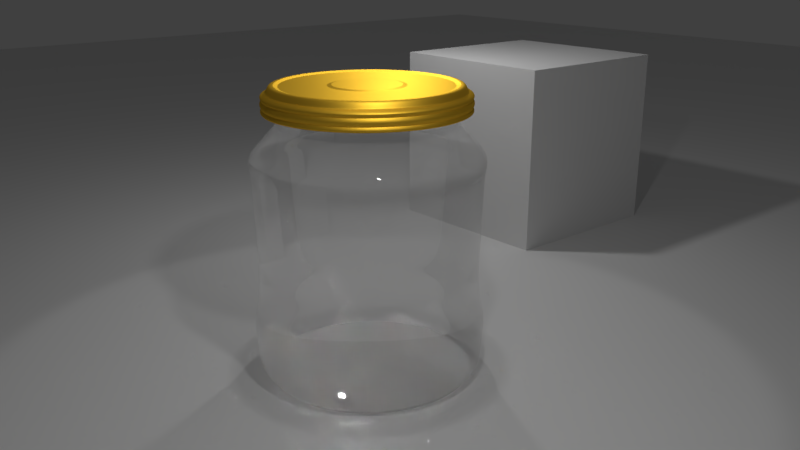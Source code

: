 # Source: JamJar.blend  (saved by Blender 2.79.0; exported with 4.5.12 LTS)
import bpy
from mathutils import Matrix  # noqa: F401  (used for matrix-valued properties, if any)

bpy.ops.wm.read_factory_settings(use_empty=True)
scene = bpy.context.scene
scene.name = 'Scene'

# ---- collections
col_collection_1 = bpy.data.collections.new('Collection 1'); scene.collection.children.link(col_collection_1)
col_collection_2 = bpy.data.collections.new('Collection 2'); scene.collection.children.link(col_collection_2)
col_collection_11 = bpy.data.collections.new('Collection 11'); scene.collection.children.link(col_collection_11)

# ---- images (referenced by path relative to the original .blend; pixels are not part of the script)
import os
ASSET_DIR = os.environ.get("B2B_ASSET_DIR", "")  # directory of the original .blend (textures are referenced by path, not embedded)
HERE = os.path.dirname(os.path.abspath(__file__))  # packed textures are extracted next to this script under _unpacked/

def load_image(name, relpath, width, height, colorspace="sRGB"):
    """Load a texture the original file referenced (path relative to the .blend, or extracted next to this script)."""
    p = next((c for c in (os.path.join(HERE, relpath), os.path.join(ASSET_DIR, relpath)) if relpath and os.path.exists(c)), "")
    if p:
        img = bpy.data.images.load(p, check_existing=True)
        img.name = name
    else:  # same state as the original file: an image datablock whose file is absent (Cycles renders it pink)
        img = bpy.data.images.new(name, width, height)
        img.source = "FILE"
        img.filepath = "//" + (relpath or name)
    img.colorspace_settings.name = colorspace
    return img
img_untitled = load_image('Untitled', '', 1024, 1024, 'sRGB')

# ---- materials (node trees are filled in below, after node groups)
mat_lid = bpy.data.materials.new('Lid')
mat_lid.alpha_threshold = 0.0
mat_lid.roughness = 0.5
mat_lid.line_color = (0.0, 0.0, 0.0, 1.0)
mat_glass = bpy.data.materials.new('Glass')
mat_glass.alpha_threshold = 0.0
mat_glass.roughness = 0.5
mat_lid_underside = bpy.data.materials.new('Lid Underside')
mat_lid_underside.alpha_threshold = 0.0
mat_lid_underside.roughness = 0.5
mat_lid_coloured = bpy.data.materials.new('Lid Coloured')
mat_lid_coloured.alpha_threshold = 0.0
mat_lid_coloured.roughness = 0.5

# ---- material node trees
mat_lid.use_nodes = True; mat_lid.node_tree.nodes.clear()
_N = mat_lid.node_tree.nodes; _L = mat_lid.node_tree.links
n0 = _N.new('ShaderNodeTexChecker'); n0.name = 'Checker Texture'; n0.location = (-314, 309)
n0.inputs[1].default_value = (0.8, 0.06957, 0.05705, 1.0)
n0.inputs[2].default_value = (0.8, 0.1482, 0.1441, 1.0)
n0.inputs[3].default_value = 20.5
n1 = _N.new('ShaderNodeTexCoord'); n1.name = 'Texture Coordinate'; n1.location = (-587, 204)
n2 = _N.new('ShaderNodeTexChecker'); n2.name = 'Checker Texture.001'; n2.location = (-320, 90)
n2.inputs[1].default_value = (0.0, 0.0, 0.0, 1.0)
n2.inputs[2].default_value = (0.8, 0.8, 0.8, 1.0)
n2.inputs[3].default_value = 22.1
n3 = _N.new('ShaderNodeAddShader'); n3.name = 'Add Shader'; n3.location = (314, 263)
n4 = _N.new('ShaderNodeBsdfDiffuse'); n4.name = 'Diffuse BSDF'; n4.location = (64, 282)
n4.inputs[1].default_value = 1.0
n5 = _N.new('ShaderNodeBsdfAnisotropic'); n5.name = 'Glossy BSDF'; n5.location = (131, 116)
n5.inputs[1].default_value = 0.3342
n6 = _N.new('ShaderNodeOutputMaterial'); n6.name = 'Material Output'; n6.location = (514, 300)
n7 = _N.new('ShaderNodeTexImage'); n7.name = 'Image Texture'; n7.location = (412, 102)
n7.width = 140
n7.image = img_untitled
n8 = _N.new('ShaderNodeMix'); n8.name = 'Mix'; n8.location = (-121, 236)
n8.data_type = 'RGBA'
n8.blend_type = 'SCREEN'
n8.inputs[0].default_value = 0.4
_L.new(n0.outputs[0], n8.inputs[6])
_L.new(n2.outputs[0], n8.inputs[7])
_L.new(n1.outputs[2], n0.inputs[0])
_L.new(n1.outputs[2], n2.inputs[0])
_L.new(n4.outputs[0], n3.inputs[0])
_L.new(n3.outputs[0], n6.inputs[0])
_L.new(n8.outputs[2], n4.inputs[0])
_L.new(n5.outputs[0], n3.inputs[1])
n6.is_active_output = True
mat_glass.use_nodes = True; mat_glass.node_tree.nodes.clear()
_N = mat_glass.node_tree.nodes; _L = mat_glass.node_tree.links
n0 = _N.new('ShaderNodeOutputMaterial'); n0.name = 'Material Output'; n0.location = (487, 300)
n1 = _N.new('ShaderNodeBsdfGlass'); n1.name = 'Glass BSDF'; n1.location = (37, 419)
n1.distribution = 'BECKMANN'
n1.inputs[2].default_value = 1.45
n2 = _N.new('ShaderNodeMixShader'); n2.name = 'Mix Shader'; n2.location = (267, 341)
n2.inputs[0].default_value = 0.7
n3 = _N.new('ShaderNodeBsdfTransparent'); n3.name = 'Transparent BSDF'; n3.location = (92, 210)
_L.new(n1.outputs[0], n2.inputs[1])
_L.new(n2.outputs[0], n0.inputs[0])
_L.new(n3.outputs[0], n2.inputs[2])
n0.is_active_output = True
mat_lid_underside.use_nodes = True; mat_lid_underside.node_tree.nodes.clear()
_N = mat_lid_underside.node_tree.nodes; _L = mat_lid_underside.node_tree.links
n0 = _N.new('ShaderNodeOutputMaterial'); n0.name = 'Material Output'; n0.location = (300, 300)
n1 = _N.new('ShaderNodeBsdfDiffuse'); n1.name = 'Diffuse BSDF'; n1.location = (10, 300)
_L.new(n1.outputs[0], n0.inputs[0])
n0.is_active_output = True
mat_lid_coloured.use_nodes = True; mat_lid_coloured.node_tree.nodes.clear()
_N = mat_lid_coloured.node_tree.nodes; _L = mat_lid_coloured.node_tree.links
n0 = _N.new('ShaderNodeOutputMaterial'); n0.name = 'Material Output'; n0.location = (300, 300)
n1 = _N.new('ShaderNodeBsdfAnisotropic'); n1.name = 'Glossy BSDF'; n1.location = (-12, 283)
n1.inputs[0].default_value = (1.0, 0.624, 0.05127, 1.0)
n1.inputs[1].default_value = 0.5477
_L.new(n1.outputs[0], n0.inputs[0])
n0.is_active_output = True

# ---- world
world_world = bpy.data.worlds.new('World'); scene.world = world_world
world_world.color = (0.05088, 0.05088, 0.05088)
world_world.use_sun_shadow = False
world_world.sun_shadow_jitter_overblur = 0.0
world_world.cycles.sampling_method = 'MANUAL'

# ---- cameras
cam_camera = bpy.data.cameras.new('Camera')
cam_camera.clip_end = 100.0
cam_camera.lens = 35.0
cam_camera.sensor_width = 32.0
cam_camera.sensor_height = 18.0
cam_camera.display_size = 2.0
cam_camera.dof.focus_distance = 0.0

# ---- lights
light_point_001 = bpy.data.lights.new('Point.001', 'POINT')
light_point_001.transmission_factor = 0.0
light_point_001.energy = 100.0
light_point_001.shadow_buffer_clip_start = 0.5
light_point_001.shadow_soft_size = 0.1
light_point_001.shadow_maximum_resolution = 0.006
light_point_001.use_absolute_resolution = True
light_point = bpy.data.lights.new('Point', 'POINT')
light_point.transmission_factor = 0.0
light_point.energy = 100.0
light_point.shadow_buffer_clip_start = 0.5
light_point.shadow_soft_size = 0.1
light_point.shadow_maximum_resolution = 0.006
light_point.use_absolute_resolution = True
light_spot = bpy.data.lights.new('Spot', 'SPOT')
light_spot.transmission_factor = 0.0
light_spot.energy = 100.0
light_spot.shadow_buffer_clip_start = 0.5
light_spot.shadow_soft_size = 0.1
light_spot.shadow_maximum_resolution = 0.006
light_spot.use_absolute_resolution = True

# ---- meshes
me_cylinder_003 = bpy.data.meshes.new('Cylinder.003')
me_cylinder_003.from_pydata([(-4.055e-09, 0.81, -0.933), (-1.406e-09, 0.693, 0.997), (0.5728, 0.5728, -0.933), (0.49, 0.49, 0.997), (0.81, -3.462e-08, -0.933), (0.693, -2.796e-08, 0.997), (0.5728, -0.5728, -0.933), (0.49, -0.49, 0.997), (-7.487e-08, -0.81, -0.933), (-6.199e-08, -0.693, 0.997), (-0.5728, -0.5728, -0.933), (-0.49, -0.49, 0.997), (-0.81, 1.044e-08, -0.933), (-0.693, 1.059e-08, 0.997), (-0.5728, 0.5728, -0.933), (-0.49, 0.49, 0.997), (0.6364, 0.6364, -0.9075), (0.9, -3.923e-08, -0.9075), (0.6364, -0.6364, -0.9075), (-8.206e-08, -0.9, -0.9075), (-0.6364, -0.6364, -0.9075), (-0.9, 1.085e-08, -0.9075), (-0.6364, 0.6364, -0.9075), (-3.384e-09, 0.9, -0.9075), (0.4606, 0.4606, 1.107), (-3.939e-09, 0.6514, 1.107), (0.6514, -2.588e-08, 1.107), (0.4606, -0.4606, 1.107), (-6.089e-08, -0.6514, 1.107), (-0.4606, -0.4606, 1.107), (-0.6514, 1.037e-08, 1.107), (-0.4606, 0.4606, 1.107), (-9.285e-09, 0.648, -0.915), (0.4582, 0.4582, -0.915), (0.648, -2.633e-08, -0.915), (0.4582, -0.4582, -0.915), (-6.594e-08, -0.648, -0.915), (-0.4582, -0.4582, -0.915), (-0.648, 9.719e-09, -0.915), (-0.4582, 0.4582, -0.915), (-1.842e-09, 0.891, 0.64), (-3.004e-10, 0.8286, 0.8461), (0.5859, 0.5859, 0.8461), (0.63, 0.63, 0.64), (0.8286, -3.536e-08, 0.8461), (0.891, -3.877e-08, 0.64), (0.5859, -0.5859, 0.8461), (0.63, -0.63, 0.64), (-7.274e-08, -0.8286, 0.8461), (-7.974e-08, -0.891, 0.64), (-0.5859, -0.5859, 0.8461), (-0.63, -0.63, 0.64), (-0.8286, 1.074e-08, 0.8461), (-0.891, 1.081e-08, 0.64), (-0.5859, 0.5859, 0.8461), (-0.63, 0.63, 0.64), (4.23e-11, 0.9207, 0.7533), (0.651, 0.651, 0.7533), (0.9207, -4.005e-08, 0.7533), (0.651, -0.651, 0.7533), (-8.045e-08, -0.9207, 0.7533), (-0.651, -0.651, 0.7533), (-0.9207, 1.117e-08, 0.7533), (-0.651, 0.651, 0.7533), (0.6, 0.6, -0.3469), (0.6547, 0.6547, -0.5337), (0.6348, 0.6348, -0.7206), (0.8486, -3.727e-08, -0.3469), (0.9259, -3.969e-08, -0.5337), (0.8978, -3.911e-08, -0.7206), (0.6, -0.6, -0.3469), (0.6547, -0.6547, -0.5337), (0.6348, -0.6348, -0.7206), (-7.881e-08, -0.8486, -0.3469), (-8.174e-08, -0.9259, -0.5337), (-8.148e-08, -0.8978, -0.7206), (-0.6, -0.6, -0.3469), (-0.6547, -0.6547, -0.5337), (-0.6348, -0.6348, -0.7206), (-0.8486, 9.946e-09, -0.3469), (-0.9259, 1.182e-08, -0.5337), (-0.8978, 1.084e-08, -0.7206), (-0.6, 0.6, -0.3469), (-0.6547, 0.6547, -0.5337), (-0.6348, 0.6348, -0.7206), (-2.999e-09, 0.8978, -0.7206), (-7.892e-10, 0.9259, -0.5337), (-4.625e-09, 0.8486, -0.3469), (-0.4678, 0.4678, 1.179), (-0.6615, 1.012e-08, 1.179), (0.6615, -2.669e-08, 1.179), (0.4678, 0.4678, 1.179), (-6.101e-08, -0.6615, 1.179), (-0.4678, -0.4678, 1.179), (0.4678, -0.4678, 1.179), (-3.175e-09, 0.6615, 1.179)], [], [(41, 42, 3, 1), (42, 44, 5, 3), (44, 46, 7, 5), (46, 48, 9, 7), (48, 50, 11, 9), (9, 28, 27, 7), (50, 52, 13, 11), (52, 54, 15, 13), (4, 34, 35, 6), (0, 2, 16, 23), (2, 4, 17, 16), (4, 6, 18, 17), (6, 8, 19, 18), (8, 10, 20, 19), (10, 12, 21, 20), (12, 14, 22, 21), (14, 0, 23, 22), (28, 92, 94, 27), (15, 31, 30, 13), (5, 26, 24, 3), (11, 29, 28, 9), (1, 25, 31, 15), (3, 24, 25, 1), (7, 27, 26, 5), (13, 30, 29, 11), (32, 39, 38, 37, 36, 35, 34, 33), (10, 37, 38, 12), (6, 35, 36, 8), (12, 38, 39, 14), (2, 33, 34, 4), (8, 36, 37, 10), (14, 39, 32, 0), (0, 32, 33, 2), (87, 64, 43, 40), (56, 57, 42, 41), (64, 67, 45, 43), (57, 58, 44, 42), (67, 70, 47, 45), (58, 59, 46, 44), (70, 73, 49, 47), (59, 60, 48, 46), (73, 76, 51, 49), (60, 61, 50, 48), (76, 79, 53, 51), (61, 62, 52, 50), (79, 82, 55, 53), (62, 63, 54, 52), (82, 87, 40, 55), (63, 56, 41, 54), (55, 40, 56, 63), (53, 55, 63, 62), (51, 53, 62, 61), (49, 51, 61, 60), (47, 49, 60, 59), (45, 47, 59, 58), (43, 45, 58, 57), (40, 43, 57, 56), (22, 23, 85, 84), (84, 85, 86, 83), (83, 86, 87, 82), (21, 22, 84, 81), (81, 84, 83, 80), (80, 83, 82, 79), (20, 21, 81, 78), (78, 81, 80, 77), (77, 80, 79, 76), (19, 20, 78, 75), (75, 78, 77, 74), (74, 77, 76, 73), (18, 19, 75, 72), (72, 75, 74, 71), (71, 74, 73, 70), (17, 18, 72, 69), (69, 72, 71, 68), (68, 71, 70, 67), (16, 17, 69, 66), (66, 69, 68, 65), (65, 68, 67, 64), (23, 16, 66, 85), (85, 66, 65, 86), (86, 65, 64, 87), (54, 41, 1, 15), (27, 94, 90, 26), (24, 91, 95, 25), (25, 95, 88, 31), (30, 89, 93, 29), (29, 93, 92, 28), (31, 88, 89, 30), (26, 90, 91, 24)])
me_cylinder_003.polygons.foreach_set('use_smooth', [True] * 89)
me_cylinder_003.polygons.foreach_set('material_index', [1, 1, 1, 1, 1, 1, 1, 1, 1, 1, 1, 1, 1, 1, 1, 1, 1, 1, 1, 1, 1, 1, 1, 1, 1, 1, 1, 1, 1, 1, 1, 1, 1, 1, 1, 1, 1, 1, 1, 1, 1, 1, 1, 1, 1, 1, 1, 1, 1, 1, 1, 1, 1, 1, 1, 1, 1, 1, 1, 1, 1, 1, 1, 1, 1, 1, 1, 1, 1, 1, 1, 1, 1, 1, 1, 1, 1, 1, 1, 1, 1, 1, 1, 1, 1, 1, 1, 1, 1])
_k = {(0, 2): 1.0, (1, 3): 0.98431, (2, 4): 1.0, (3, 5): 0.98431, (4, 6): 1.0, (5, 7): 0.98431, (6, 8): 1.0, (7, 9): 0.98431, (8, 10): 1.0, (9, 11): 0.98431, (10, 12): 1.0, (11, 13): 0.98431, (12, 14): 1.0, (13, 15): 0.98431, (0, 14): 1.0, (1, 15): 0.98431, (24, 25): 1.0, (24, 26): 1.0, (26, 27): 1.0, (27, 28): 1.0, (28, 29): 1.0, (29, 30): 1.0, (30, 31): 1.0, (25, 31): 1.0, (32, 33): 1.0, (33, 34): 1.0, (34, 35): 1.0, (35, 36): 1.0, (36, 37): 1.0, (37, 38): 1.0, (38, 39): 1.0, (32, 39): 1.0, (40, 43): 0.74902, (43, 45): 0.74902, (45, 47): 0.74902, (47, 49): 0.74902, (49, 51): 0.74902, (51, 53): 0.74902, (53, 55): 0.74902, (40, 55): 0.74902, (92, 94): 1.0, (89, 93): 1.0, (88, 95): 1.0, (91, 95): 1.0, (90, 94): 1.0, (92, 93): 1.0, (88, 89): 1.0, (90, 91): 1.0}
me_cylinder_003.attributes.new('crease_edge', 'FLOAT', 'EDGE').data.foreach_set('value', [_k.get((min(e.vertices), max(e.vertices)), 0.0) for e in me_cylinder_003.edges])
me_cylinder_003.materials.append(mat_lid)
me_cylinder_003.materials.append(mat_glass)
me_cylinder_003.materials.append(mat_lid_underside)
me_cylinder_003.use_remesh_preserve_volume = False
me_cylinder_003.use_remesh_preserve_attributes = False
me_cylinder_003.use_mirror_vertex_groups = False
me_cylinder_003.update()
me_cylinder_001 = bpy.data.meshes.new('Cylinder.001')
me_cylinder_001.from_pydata([(-7.451e-10, 0.9, -1.0), (2.198e-09, 0.77, 1.0), (0.6364, 0.6364, -1.0), (0.5445, 0.5445, 1.0), (0.9, -3.86e-08, -1.0), (0.77, -3.12e-08, 1.0), (0.6364, -0.6364, -1.0), (0.5445, -0.5445, 1.0), (-7.943e-08, -0.9, -1.0), (-6.512e-08, -0.77, 1.0), (-0.6364, -0.6364, -1.0), (-0.5445, -0.5445, 1.0), (-0.9, 1.148e-08, -1.0), (-0.77, 1.164e-08, 1.0), (-0.6364, 0.6364, -1.0), (-0.5445, 0.5445, 1.0), (0.7071, 0.7071, -0.905), (1.0, -4.371e-08, -0.905), (0.7071, -0.7071, -0.905), (-8.742e-08, -1.0, -0.905), (-0.7071, -0.7071, -0.905), (-1.0, 1.192e-08, -0.905), (-0.7071, 0.7071, -0.905), (0.0, 1.0, -0.905), (0.5118, 0.5118, 1.1), (-6.162e-10, 0.7238, 1.1), (0.7238, -2.888e-08, 1.1), (0.5118, -0.5118, 1.1), (-6.389e-08, -0.7238, 1.1), (-0.5118, -0.5118, 1.1), (-0.7238, 1.139e-08, 1.1), (-0.5118, 0.5118, 1.1), (-6.557e-09, 0.72, -0.98), (0.5091, 0.5091, -0.98), (0.72, -2.939e-08, -0.98), (0.5091, -0.5091, -0.98), (-6.95e-08, -0.72, -0.98), (-0.5091, -0.5091, -0.98), (-0.72, 1.067e-08, -0.98), (-0.5091, 0.5091, -0.98), (1.714e-09, 0.99, 0.6366), (3.427e-09, 0.9207, 0.8545), (0.651, 0.651, 0.8545), (0.7, 0.7, 0.6366), (0.9207, -3.942e-08, 0.8545), (0.99, -4.32e-08, 0.6366), (0.651, -0.651, 0.8545), (0.7, -0.7, 0.6366), (-7.706e-08, -0.9207, 0.8545), (-8.483e-08, -0.99, 0.6366), (-0.651, -0.651, 0.8545), (-0.7, -0.7, 0.6366), (-0.9207, 1.18e-08, 0.8545), (-0.99, 1.188e-08, 0.6366), (-0.651, 0.651, 0.8545), (-0.7, 0.7, 0.6366), (3.807e-09, 1.023, 0.7514), (0.7234, 0.7234, 0.7514), (1.023, -4.463e-08, 0.7514), (0.7234, -0.7234, 0.7514), (-8.563e-08, -1.023, 0.7514), (-0.7234, -0.7234, 0.7514), (-1.023, 1.229e-08, 0.7514), (-0.7234, 0.7234, 0.7514), (0.6667, 0.6667, -0.3488), (0.7275, 0.7275, -0.5342), (0.7053, 0.7053, -0.7196), (0.9429, -4.153e-08, -0.3488), (1.029, -4.423e-08, -0.5342), (0.9975, -4.358e-08, -0.7196), (0.6667, -0.6667, -0.3488), (0.7275, -0.7275, -0.5342), (0.7053, -0.7053, -0.7196), (-8.381e-08, -0.9429, -0.3488), (-8.706e-08, -1.029, -0.5342), (-8.678e-08, -0.9975, -0.7196), (-0.6667, -0.6667, -0.3488), (-0.7275, -0.7275, -0.5342), (-0.7053, -0.7053, -0.7196), (-0.9429, 1.092e-08, -0.3488), (-1.029, 1.301e-08, -0.5342), (-0.9975, 1.191e-08, -0.7196), (-0.6667, 0.6667, -0.3488), (-0.7275, 0.7275, -0.5342), (-0.7053, 0.7053, -0.7196), (4.284e-10, 0.9975, -0.7196), (2.883e-09, 1.029, -0.5342), (-1.379e-09, 0.9429, -0.3488), (-0.5197, 0.5197, 1.18), (-0.735, 1.111e-08, 1.18), (0.735, -2.978e-08, 1.18), (0.5197, 0.5197, 1.18), (-6.402e-08, -0.735, 1.18), (-0.5197, -0.5197, 1.18), (0.5197, -0.5197, 1.18), (2.321e-10, 0.735, 1.18), (-0.635, 9.824e-09, 1.18), (0.449, 0.449, 1.18), (0.635, -2.551e-08, 1.18), (-0.449, 0.449, 1.18), (-0.449, -0.449, 1.18), (0.449, -0.449, 1.18), (-3.504e-09, 0.635, 1.18), (-5.902e-08, -0.635, 1.18), (0.0, -9.357e-09, -0.95)], [], [(41, 1, 3, 42), (42, 3, 5, 44), (44, 5, 7, 46), (46, 7, 9, 48), (48, 9, 11, 50), (9, 7, 27, 28), (50, 11, 13, 52), (52, 13, 15, 54), (4, 6, 35, 34), (0, 23, 16, 2), (2, 16, 17, 4), (4, 17, 18, 6), (6, 18, 19, 8), (8, 19, 20, 10), (10, 20, 21, 12), (12, 21, 22, 14), (14, 22, 23, 0), (28, 27, 94, 92), (15, 13, 30, 31), (5, 3, 24, 26), (11, 9, 28, 29), (1, 15, 31, 25), (3, 1, 25, 24), (7, 5, 26, 27), (13, 11, 29, 30), (32, 104, 39), (10, 12, 38, 37), (6, 8, 36, 35), (12, 14, 39, 38), (2, 4, 34, 33), (8, 10, 37, 36), (14, 0, 32, 39), (0, 2, 33, 32), (87, 40, 43, 64), (56, 41, 42, 57), (64, 43, 45, 67), (57, 42, 44, 58), (67, 45, 47, 70), (58, 44, 46, 59), (70, 47, 49, 73), (59, 46, 48, 60), (73, 49, 51, 76), (60, 48, 50, 61), (76, 51, 53, 79), (61, 50, 52, 62), (79, 53, 55, 82), (62, 52, 54, 63), (82, 55, 40, 87), (63, 54, 41, 56), (55, 63, 56, 40), (53, 62, 63, 55), (51, 61, 62, 53), (49, 60, 61, 51), (47, 59, 60, 49), (45, 58, 59, 47), (43, 57, 58, 45), (40, 56, 57, 43), (22, 84, 85, 23), (84, 83, 86, 85), (83, 82, 87, 86), (21, 81, 84, 22), (81, 80, 83, 84), (80, 79, 82, 83), (20, 78, 81, 21), (78, 77, 80, 81), (77, 76, 79, 80), (19, 75, 78, 20), (75, 74, 77, 78), (74, 73, 76, 77), (18, 72, 75, 19), (72, 71, 74, 75), (71, 70, 73, 74), (17, 69, 72, 18), (69, 68, 71, 72), (68, 67, 70, 71), (16, 66, 69, 17), (66, 65, 68, 69), (65, 64, 67, 68), (23, 85, 66, 16), (85, 86, 65, 66), (86, 87, 64, 65), (54, 15, 1, 41), (27, 26, 90, 94), (24, 25, 95, 91), (25, 31, 88, 95), (30, 29, 93, 89), (29, 28, 92, 93), (31, 30, 89, 88), (26, 24, 91, 90), (89, 96, 99, 88), (90, 98, 101, 94), (88, 99, 102, 95), (94, 101, 103, 92), (91, 97, 98, 90), (92, 103, 100, 93), (95, 102, 97, 91), (93, 100, 96, 89), (39, 104, 38), (38, 104, 37), (37, 104, 36), (36, 104, 35), (35, 104, 34), (34, 104, 33), (33, 104, 32)])
me_cylinder_001.polygons.foreach_set('use_smooth', [True] * 104)
me_cylinder_001.polygons.foreach_set('material_index', [1, 1, 1, 1, 1, 1, 1, 1, 1, 1, 1, 1, 1, 1, 1, 1, 1, 1, 1, 1, 1, 1, 1, 1, 1, 1, 1, 1, 1, 1, 1, 1, 1, 1, 1, 1, 1, 1, 1, 1, 1, 1, 1, 1, 1, 1, 1, 1, 1, 1, 1, 1, 1, 1, 1, 1, 1, 1, 1, 1, 1, 1, 1, 1, 1, 1, 1, 1, 1, 1, 1, 1, 1, 1, 1, 1, 1, 1, 1, 1, 1, 1, 1, 1, 1, 1, 1, 1, 1, 1, 1, 1, 1, 1, 1, 1, 1, 1, 1, 1, 1, 1, 1, 1])
_k = {(0, 2): 1.0, (1, 3): 0.98431, (2, 4): 1.0, (3, 5): 0.98431, (4, 6): 1.0, (5, 7): 0.98431, (6, 8): 1.0, (7, 9): 0.98431, (8, 10): 1.0, (9, 11): 0.98431, (10, 12): 1.0, (11, 13): 0.98431, (12, 14): 1.0, (13, 15): 0.98431, (0, 14): 1.0, (1, 15): 0.98431, (24, 25): 1.0, (24, 26): 1.0, (26, 27): 1.0, (27, 28): 1.0, (28, 29): 1.0, (29, 30): 1.0, (30, 31): 1.0, (25, 31): 1.0, (32, 33): 1.0, (33, 34): 1.0, (34, 35): 1.0, (35, 36): 1.0, (36, 37): 1.0, (37, 38): 1.0, (38, 39): 1.0, (32, 39): 1.0, (40, 43): 0.74902, (43, 45): 0.74902, (45, 47): 0.74902, (47, 49): 0.74902, (49, 51): 0.74902, (51, 53): 0.74902, (53, 55): 0.74902, (40, 55): 0.74902, (92, 94): 1.0, (89, 93): 1.0, (88, 95): 1.0, (91, 95): 1.0, (90, 94): 1.0, (92, 93): 1.0, (88, 89): 1.0, (90, 91): 1.0, (101, 103): 1.0, (96, 100): 1.0, (99, 102): 1.0, (97, 102): 1.0, (98, 101): 1.0, (100, 103): 1.0, (96, 99): 1.0, (97, 98): 1.0}
me_cylinder_001.attributes.new('crease_edge', 'FLOAT', 'EDGE').data.foreach_set('value', [_k.get((min(e.vertices), max(e.vertices)), 0.0) for e in me_cylinder_001.edges])
me_cylinder_001.materials.append(mat_lid)
me_cylinder_001.materials.append(mat_glass)
me_cylinder_001.materials.append(mat_lid_underside)
me_cylinder_001.use_remesh_preserve_volume = False
me_cylinder_001.use_remesh_preserve_attributes = False
me_cylinder_001.use_mirror_vertex_groups = False
me_cylinder_001.update()
me_cylinder_002 = bpy.data.meshes.new('Cylinder.002')
me_cylinder_002.from_pydata([(0.6307, 0.6307, -0.09064), (4.165e-08, 0.8919, -0.09064), (0.8919, -4.222e-08, -0.09064), (0.6307, -0.6307, -0.09064), (-3.632e-08, -0.8919, -0.09064), (-0.6307, -0.6307, -0.09064), (-0.8919, 7.403e-09, -0.09064), (-0.6307, 0.6307, -0.09064), (0.5907, 0.5907, 0.05753), (2.349e-08, 0.8354, 0.05753), (0.8354, -3.836e-08, 0.05753), (0.5907, -0.5907, 0.05753), (-4.954e-08, -0.8354, 0.05753), (-0.5907, -0.5907, 0.05753), (-0.8354, 8.119e-09, 0.05753), (-0.5907, 0.5907, 0.05753), (-0.5197, 0.5197, -0.012), (-0.5983, 0.5983, -0.1106), (-0.8462, 6.712e-09, -0.1106), (-0.735, 5.151e-09, -0.012), (0.735, -3.574e-08, -0.012), (0.8462, -4.037e-08, -0.1106), (0.5983, 0.5983, -0.1106), (0.5197, 0.5197, -0.012), (-3.294e-08, -0.735, -0.012), (-3.522e-08, -0.8462, -0.1106), (-0.5983, -0.5983, -0.1106), (-0.5197, -0.5197, -0.012), (0.5983, -0.5983, -0.1106), (0.5197, -0.5197, -0.012), (3.132e-08, 0.735, -0.012), (3.875e-08, 0.8462, -0.1106), (-3.852e-08, -0.8741, -0.05864), (-4.29e-08, -0.8919, -0.02791), (-4.496e-08, -0.8741, 0.002827), (-4.947e-08, -0.8919, 0.03482), (0.6307, -0.6307, 0.03482), (0.618, -0.618, 0.002827), (0.6307, -0.6307, -0.02791), (0.618, -0.618, -0.05864), (-0.8741, 7.729e-09, -0.05864), (-0.8919, 7.403e-09, -0.02791), (-0.8741, 7.729e-09, 0.002827), (-0.8919, 7.403e-09, 0.03482), (-0.6307, -0.6307, 0.03482), (-0.618, -0.618, 0.002827), (-0.6307, -0.6307, -0.02791), (-0.618, -0.618, -0.05864), (3.789e-08, 0.8741, -0.05864), (3.507e-08, 0.8919, -0.02791), (3.145e-08, 0.8741, 0.002827), (2.85e-08, 0.8919, 0.03482), (-0.6307, 0.6307, 0.03482), (-0.618, 0.618, 0.002827), (-0.6307, 0.6307, -0.02791), (-0.618, 0.618, -0.05864), (0.618, 0.618, -0.05864), (0.6307, 0.6307, -0.02791), (0.618, 0.618, 0.002827), (0.6307, 0.6307, 0.03482), (0.8919, -4.222e-08, 0.03482), (0.8741, -4.09e-08, 0.002827), (0.8919, -4.222e-08, -0.02791), (0.8741, -4.09e-08, -0.05864), (0.5442, 0.5442, 0.1083), (-8.128e-10, -1.991e-05, -0.012), (0.5731, 0.5731, 0.1081), (2.353e-08, 0.8105, 0.1081), (0.8105, -3.722e-08, 0.1081), (0.5731, -0.5731, 0.1081), (-4.733e-08, -0.8105, 0.1081), (-0.5731, -0.5731, 0.1081), (-0.8105, 7.877e-09, 0.1081), (-0.5731, 0.5731, 0.1081), (0.5193, 0.5193, 0.098), (5.352e-08, 0.7696, 0.1083), (0.7696, -6.373e-08, 0.1083), (0.5442, -0.5442, 0.1083), (-1.375e-08, -0.7696, 0.1083), (-0.5442, -0.5442, 0.1083), (-0.7696, -2.092e-08, 0.1083), (-0.5442, 0.5442, 0.1083), (1.001e-07, 0.7344, 0.098), (0.7344, -1.074e-07, 0.098), (0.5193, -0.5193, 0.098), (3.592e-08, -0.7344, 0.098), (-0.5193, -0.5193, 0.098), (-0.7344, -6.654e-08, 0.098), (-0.5193, 0.5193, 0.098), (0.2328, 0.2328, 0.0972), (3.493e-07, 0.3293, 0.0972), (0.3293, -3.41e-07, 0.0972), (0.2328, -0.2328, 0.0972), (3.205e-07, -0.3293, 0.0972), (-0.2328, -0.2328, 0.0972), (-0.3293, -3.227e-07, 0.0972), (-0.2328, 0.2328, 0.0972), (0.2095, 0.2095, 0.1038), (3.667e-07, 0.2963, 0.1038), (0.2963, -3.594e-07, 0.1038), (0.2095, -0.2095, 0.1038), (3.408e-07, -0.2963, 0.1038), (-0.2095, -0.2095, 0.1038), (-0.2963, -3.429e-07, 0.1038), (-0.2095, 0.2095, 0.1038), (1.545e-06, -1.521e-06, 0.108)], [], [(7, 55, 48, 1), (21, 22, 0, 2), (17, 18, 6, 7), (26, 25, 4, 5), (28, 21, 2, 3), (22, 31, 1, 0), (31, 17, 7, 1), (18, 26, 5, 6), (36, 11, 12, 35), (54, 53, 50, 49), (47, 46, 41, 40), (3, 39, 32, 4), (37, 36, 35, 34), (57, 58, 61, 62), (40, 41, 54, 55), (4, 32, 47, 5), (10, 8, 66, 68), (59, 8, 10, 60), (43, 14, 15, 52), (35, 12, 13, 44), (60, 10, 11, 36), (52, 15, 9, 51), (44, 13, 14, 43), (23, 30, 31, 22), (30, 16, 17, 31), (19, 27, 26, 18), (24, 29, 28, 25), (25, 28, 3, 4), (29, 20, 21, 28), (27, 24, 25, 26), (16, 19, 18, 17), (20, 23, 22, 21), (33, 34, 45, 46), (2, 63, 39, 3), (42, 43, 52, 53), (32, 33, 46, 47), (6, 40, 55, 7), (41, 42, 53, 54), (56, 57, 62, 63), (58, 59, 60, 61), (38, 37, 34, 33), (0, 56, 63, 2), (45, 44, 43, 42), (39, 38, 33, 32), (5, 47, 40, 6), (46, 45, 42, 41), (55, 54, 49, 48), (53, 52, 51, 50), (34, 35, 44, 45), (63, 62, 38, 39), (62, 61, 37, 38), (61, 60, 36, 37), (1, 48, 56, 0), (48, 49, 57, 56), (49, 50, 58, 57), (50, 51, 59, 58), (12, 11, 69, 70), (14, 13, 71, 72), (9, 15, 73, 67), (8, 9, 67, 66), (11, 10, 68, 69), (13, 12, 70, 71), (15, 14, 72, 73), (29, 65, 20), (20, 65, 23), (23, 65, 30), (30, 65, 16), (16, 65, 19), (19, 65, 27), (27, 65, 24), (24, 65, 29), (66, 67, 75, 64), (69, 68, 76, 77), (71, 70, 78, 79), (73, 72, 80, 81), (68, 66, 64, 76), (70, 69, 77, 78), (72, 71, 79, 80), (67, 73, 81, 75), (79, 78, 85, 86), (81, 80, 87, 88), (76, 64, 74, 83), (78, 77, 84, 85), (80, 79, 86, 87), (75, 81, 88, 82), (64, 75, 82, 74), (77, 76, 83, 84), (87, 86, 94, 95), (82, 88, 96, 90), (74, 82, 90, 89), (84, 83, 91, 92), (86, 85, 93, 94), (88, 87, 95, 96), (83, 74, 89, 91), (85, 84, 92, 93), (89, 90, 98, 97), (92, 91, 99, 100), (94, 93, 101, 102), (96, 95, 103, 104), (91, 89, 97, 99), (93, 92, 100, 101), (95, 94, 102, 103), (90, 96, 104, 98), (97, 105, 99), (100, 105, 101), (105, 98, 104), (101, 105, 102), (105, 97, 98), (102, 105, 103), (103, 105, 104), (99, 105, 100), (51, 9, 8, 59)])
me_cylinder_002.polygons.foreach_set('use_smooth', [True] * 112)
me_cylinder_002.polygons.foreach_set('material_index', [3, 3, 3, 3, 3, 3, 3, 3, 3, 3, 3, 3, 3, 3, 3, 3, 3, 3, 3, 3, 3, 3, 3, 2, 2, 2, 2, 3, 2, 2, 2, 2, 3, 3, 3, 3, 3, 3, 3, 3, 3, 3, 3, 3, 3, 3, 3, 3, 3, 3, 3, 3, 3, 3, 3, 3, 3, 3, 3, 3, 3, 3, 3, 2, 2, 2, 2, 2, 2, 2, 2, 3, 3, 3, 3, 3, 3, 3, 3, 3, 3, 3, 3, 3, 3, 3, 3, 3, 3, 3, 3, 3, 3, 3, 3, 3, 3, 3, 3, 3, 3, 3, 3, 3, 3, 3, 3, 3, 3, 3, 3, 3])
_k = {(8, 9): 0.49804, (8, 10): 0.49804, (10, 11): 0.49804, (11, 12): 0.49804, (12, 13): 0.49804, (13, 14): 0.49804, (14, 15): 0.49804, (9, 15): 0.49804, (24, 29): 1.0, (19, 27): 1.0, (16, 30): 1.0, (23, 30): 1.0, (20, 29): 1.0, (24, 27): 1.0, (16, 19): 1.0, (20, 23): 1.0, (58, 61): 1.0, (56, 63): 1.0, (34, 37): 1.0, (32, 39): 1.0, (42, 45): 1.0, (40, 47): 1.0, (50, 53): 1.0, (48, 55): 1.0, (40, 55): 1.0, (42, 53): 1.0, (32, 47): 1.0, (34, 45): 1.0, (39, 63): 1.0, (37, 61): 1.0, (48, 56): 1.0, (50, 58): 1.0, (66, 67): 0.19608, (66, 68): 0.19608, (68, 69): 0.19608, (69, 70): 0.19608, (70, 71): 0.19608, (71, 72): 0.19608, (72, 73): 0.19608, (67, 73): 0.19608, (64, 75): 1.0, (64, 76): 1.0, (76, 77): 1.0, (77, 78): 1.0, (78, 79): 1.0, (79, 80): 1.0, (80, 81): 1.0, (75, 81): 1.0, (74, 82): 1.0, (74, 83): 1.0, (83, 84): 1.0, (84, 85): 1.0, (85, 86): 1.0, (86, 87): 1.0, (87, 88): 1.0, (82, 88): 1.0, (89, 90): 1.0, (89, 91): 1.0, (91, 92): 1.0, (92, 93): 1.0, (93, 94): 1.0, (94, 95): 1.0, (95, 96): 1.0, (90, 96): 1.0, (97, 98): 1.0, (97, 99): 1.0, (99, 100): 1.0, (100, 101): 1.0, (101, 102): 1.0, (102, 103): 1.0, (103, 104): 1.0, (98, 104): 1.0}
me_cylinder_002.attributes.new('crease_edge', 'FLOAT', 'EDGE').data.foreach_set('value', [_k.get((min(e.vertices), max(e.vertices)), 0.0) for e in me_cylinder_002.edges])
_uv = me_cylinder_002.uv_layers.new(name='UVMap')
_uv.uv.foreach_set('vector', [0.2204, 0.3089, 0.2208, 0.3043, 0.2965, 0.3067, 0.2966, 0.3108, 0.4344, 0.2976, 0.3662, 0.31, 0.3655, 0.3052, 0.4333, 0.2928, 0.22, 0.3148, 0.1276, 0.3045, 0.1287, 0.2971, 0.2204, 0.3089, 0.6968, 0.2095, 0.5896, 0.2494, 0.5876, 0.2437, 0.697, 0.2011, 0.5071, 0.278, 0.4344, 0.2976, 0.4333, 0.2928, 0.5054, 0.2727, 0.3662, 0.31, 0.2968, 0.3159, 0.2966, 0.3108, 0.3655, 0.3052, 0.2968, 0.3159, 0.22, 0.3148, 0.2204, 0.3089, 0.2966, 0.3108, 0.1276, 0.3045, 0.002073, 0.2818, 8.347e-05, 0.2705, 0.1287, 0.2971, 0.5, 0.2567, 0.4945, 0.2415, 0.5719, 0.2066, 0.5802, 0.225, 0.2212, 0.3, 0.2216, 0.2958, 0.2964, 0.2993, 0.2964, 0.303, 0.003818, 0.2621, 0.00411, 0.2554, 0.1308, 0.2861, 0.1298, 0.291, 0.5054, 0.2727, 0.5041, 0.2685, 0.5859, 0.2392, 0.5876, 0.2437, 0.5014, 0.2606, 0.5, 0.2567, 0.5802, 0.225, 0.5823, 0.2299, 0.3646, 0.2978, 0.3641, 0.2943, 0.4306, 0.2817, 0.4315, 0.2853, 0.1298, 0.291, 0.1308, 0.2861, 0.2212, 0.3, 0.2208, 0.3043, 0.5876, 0.2437, 0.5859, 0.2392, 0.6936, 0.1959, 0.697, 0.2011, 0.4263, 0.2642, 0.362, 0.2772, 0.3617, 0.2751, 0.4257, 0.2621, 0.3636, 0.2908, 0.362, 0.2772, 0.4263, 0.2642, 0.4297, 0.2782, 0.1331, 0.2755, 0.1383, 0.2569, 0.2245, 0.2756, 0.2221, 0.2916, 0.5802, 0.225, 0.5719, 0.2066, 0.6684, 0.1521, 0.6873, 0.1765, 0.4297, 0.2782, 0.4263, 0.2642, 0.4945, 0.2415, 0.5, 0.2567, 0.2221, 0.2916, 0.2245, 0.2756, 0.2966, 0.2813, 0.2963, 0.2956, 0.008153, 0.241, 0.02403, 0.2149, 0.1383, 0.2569, 0.1331, 0.2755, 0.3678, 0.3264, 0.297, 0.3332, 0.2968, 0.3159, 0.3662, 0.31, 0.297, 0.3332, 0.2185, 0.3346, 0.22, 0.3148, 0.2968, 0.3159, 0.1244, 0.3287, 0.006287, 0.3184, 0.002073, 0.2818, 0.1276, 0.3045, 0.5958, 0.2714, 0.5117, 0.2965, 0.5071, 0.278, 0.5896, 0.2494, 0.5896, 0.2494, 0.5071, 0.278, 0.5054, 0.2727, 0.5876, 0.2437, 0.5117, 0.2965, 0.4374, 0.3144, 0.4344, 0.2976, 0.5071, 0.278, 0.697, 0.243, 0.5958, 0.2714, 0.5896, 0.2494, 0.6968, 0.2095, 0.2185, 0.3346, 0.1244, 0.3287, 0.1276, 0.3045, 0.22, 0.3148, 0.4374, 0.3144, 0.3678, 0.3264, 0.3662, 0.31, 0.4344, 0.2976, 0.584, 0.2342, 0.5823, 0.2299, 0.6888, 0.1836, 0.6922, 0.1885, 0.4333, 0.2928, 0.4324, 0.2889, 0.5041, 0.2685, 0.5054, 0.2727, 0.132, 0.2805, 0.1331, 0.2755, 0.2221, 0.2916, 0.2216, 0.2958, 0.5859, 0.2392, 0.584, 0.2342, 0.6922, 0.1885, 0.6936, 0.1959, 0.1287, 0.2971, 0.1298, 0.291, 0.2208, 0.3043, 0.2204, 0.3089, 0.1308, 0.2861, 0.132, 0.2805, 0.2216, 0.2958, 0.2212, 0.3, 0.365, 0.3014, 0.3646, 0.2978, 0.4315, 0.2853, 0.4324, 0.2889, 0.3641, 0.2943, 0.3636, 0.2908, 0.4297, 0.2782, 0.4306, 0.2817, 0.5027, 0.2645, 0.5014, 0.2606, 0.5823, 0.2299, 0.584, 0.2342, 0.3655, 0.3052, 0.365, 0.3014, 0.4324, 0.2889, 0.4333, 0.2928, 0.007666, 0.2479, 0.008153, 0.241, 0.1331, 0.2755, 0.132, 0.2805, 0.5041, 0.2685, 0.5027, 0.2645, 0.584, 0.2342, 0.5859, 0.2392, 8.347e-05, 0.2705, 0.003818, 0.2621, 0.1298, 0.291, 0.1287, 0.2971, 0.00411, 0.2554, 0.007666, 0.2479, 0.132, 0.2805, 0.1308, 0.2861, 0.2208, 0.3043, 0.2212, 0.3, 0.2964, 0.303, 0.2965, 0.3067, 0.2216, 0.2958, 0.2221, 0.2916, 0.2963, 0.2956, 0.2964, 0.2993, 0.5823, 0.2299, 0.5802, 0.225, 0.6873, 0.1765, 0.6888, 0.1836, 0.4324, 0.2889, 0.4315, 0.2853, 0.5027, 0.2645, 0.5041, 0.2685, 0.4315, 0.2853, 0.4306, 0.2817, 0.5014, 0.2606, 0.5027, 0.2645, 0.4306, 0.2817, 0.4297, 0.2782, 0.5, 0.2567, 0.5014, 0.2606, 0.2966, 0.3108, 0.2965, 0.3067, 0.365, 0.3014, 0.3655, 0.3052, 0.2965, 0.3067, 0.2964, 0.303, 0.3646, 0.2978, 0.365, 0.3014, 0.2964, 0.303, 0.2964, 0.2993, 0.3641, 0.2943, 0.3646, 0.2978, 0.2964, 0.2993, 0.2963, 0.2956, 0.3636, 0.2908, 0.3641, 0.2943, 0.5719, 0.2066, 0.4945, 0.2415, 0.4936, 0.2391, 0.5706, 0.2041, 0.1383, 0.2569, 0.02403, 0.2149, 0.02561, 0.2105, 0.1393, 0.2536, 0.2966, 0.2813, 0.2245, 0.2756, 0.2249, 0.273, 0.2966, 0.2791, 0.362, 0.2772, 0.2966, 0.2813, 0.2966, 0.2791, 0.3617, 0.2751, 0.4945, 0.2415, 0.4263, 0.2642, 0.4257, 0.2621, 0.4936, 0.2391, 0.6684, 0.1521, 0.5719, 0.2066, 0.5706, 0.2041, 0.6668, 0.1492, 0.2245, 0.2756, 0.1383, 0.2569, 0.1393, 0.2536, 0.2249, 0.273, 0.5117, 0.2965, 0.4442, 0.9999, 0.4374, 0.3144, 0.4374, 0.3144, 0.4442, 0.9999, 0.3678, 0.3264, 0.3678, 0.3264, 0.4442, 0.9999, 0.297, 0.3332, 0.297, 0.3332, 0.4442, 0.9999, 0.2185, 0.3346, 0.2185, 0.3346, 0.4442, 0.9999, 0.1244, 0.3287, 0.1244, 0.3287, 0.4442, 0.9999, 0.006287, 0.3184, 0.697, 0.243, 0.4442, 0.9999, 0.5958, 0.2714, 0.5958, 0.2714, 0.4442, 0.9999, 0.5117, 0.2965, 0.3617, 0.2751, 0.2966, 0.2791, 0.2968, 0.2737, 0.3611, 0.27, 0.4936, 0.2391, 0.4257, 0.2621, 0.4243, 0.2569, 0.4913, 0.2334, 0.6668, 0.1492, 0.5706, 0.2041, 0.5671, 0.1975, 0.6585, 0.1424, 0.2249, 0.273, 0.1393, 0.2536, 0.1416, 0.2467, 0.226, 0.2669, 0.4257, 0.2621, 0.3617, 0.2751, 0.3611, 0.27, 0.4243, 0.2569, 0.5706, 0.2041, 0.4936, 0.2391, 0.4913, 0.2334, 0.5671, 0.1975, 0.1393, 0.2536, 0.02561, 0.2105, 0.03273, 0.2028, 0.1416, 0.2467, 0.2966, 0.2791, 0.2249, 0.273, 0.226, 0.2669, 0.2968, 0.2737, 0.6585, 0.1424, 0.5671, 0.1975, 0.5614, 0.1868, 0.6459, 0.1321, 0.226, 0.2669, 0.1416, 0.2467, 0.1461, 0.2349, 0.228, 0.2571, 0.4243, 0.2569, 0.3611, 0.27, 0.3602, 0.2616, 0.422, 0.2483, 0.5671, 0.1975, 0.4913, 0.2334, 0.4875, 0.2241, 0.5614, 0.1868, 0.1416, 0.2467, 0.03273, 0.2028, 0.04501, 0.1893, 0.1461, 0.2349, 0.2968, 0.2737, 0.226, 0.2669, 0.228, 0.2571, 0.2972, 0.2649, 0.3611, 0.27, 0.2968, 0.2737, 0.2972, 0.2649, 0.3602, 0.2616, 0.4913, 0.2334, 0.4243, 0.2569, 0.422, 0.2483, 0.4875, 0.2241, 0.1461, 0.2349, 0.04501, 0.1893, 0.1881, 0.09169, 0.2249, 0.1454, 0.2972, 0.2649, 0.228, 0.2571, 0.2693, 0.1735, 0.3134, 0.184, 0.3602, 0.2616, 0.2972, 0.2649, 0.3134, 0.184, 0.3555, 0.181, 0.4875, 0.2241, 0.422, 0.2483, 0.3952, 0.1657, 0.4317, 0.1361, 0.6459, 0.1321, 0.5614, 0.1868, 0.4621, 0.08605, 0.4731, 8.347e-05, 0.228, 0.2571, 0.1461, 0.2349, 0.2249, 0.1454, 0.2693, 0.1735, 0.422, 0.2483, 0.3602, 0.2616, 0.3555, 0.181, 0.3952, 0.1657, 0.5614, 0.1868, 0.4875, 0.2241, 0.4317, 0.1361, 0.4621, 0.08605, 0.3555, 0.181, 0.3134, 0.184, 0.314, 0.1784, 0.3544, 0.1757, 0.4317, 0.1361, 0.3952, 0.1657, 0.3924, 0.1607, 0.4267, 0.1318, 0.4731, 8.347e-05, 0.4621, 0.08605, 0.4538, 0.08337, 0.4611, 0.003323, 0.2693, 0.1735, 0.2249, 0.1454, 0.2303, 0.1402, 0.2719, 0.1678, 0.3952, 0.1657, 0.3555, 0.181, 0.3544, 0.1757, 0.3924, 0.1607, 0.4621, 0.08605, 0.4317, 0.1361, 0.4267, 0.1318, 0.4538, 0.08337, 0.2249, 0.1454, 0.1881, 0.09169, 0.1971, 0.08961, 0.2303, 0.1402, 0.3134, 0.184, 0.2693, 0.1735, 0.2719, 0.1678, 0.314, 0.1784, 0.3544, 0.1757, 0.3296, 0.07314, 0.3924, 0.1607, 0.4267, 0.1318, 0.3296, 0.07314, 0.4538, 0.08337, 0.3296, 0.07314, 0.314, 0.1784, 0.2719, 0.1678, 0.4538, 0.08337, 0.3296, 0.07314, 0.4611, 0.003323, 0.3296, 0.07314, 0.3544, 0.1757, 0.314, 0.1784, 0.1971, 0.08961, 0.3296, 0.07314, 0.2303, 0.1402, 0.2303, 0.1402, 0.3296, 0.07314, 0.2719, 0.1678, 0.3924, 0.1607, 0.3296, 0.07314, 0.4267, 0.1318, 0.2963, 0.2956, 0.2966, 0.2813, 0.362, 0.2772, 0.3636, 0.2908])
me_cylinder_002.materials.append(mat_lid)
me_cylinder_002.materials.append(mat_glass)
me_cylinder_002.materials.append(mat_lid_underside)
me_cylinder_002.materials.append(mat_lid_coloured)
me_cylinder_002.use_remesh_preserve_volume = False
me_cylinder_002.use_remesh_preserve_attributes = False
me_cylinder_002.use_mirror_vertex_groups = False
me_cylinder_002.update()
me_cube_001 = bpy.data.meshes.new('Cube.001')
me_cube_001.from_pydata([(-1.0, -1.0, -1.0), (-1.0, -1.0, 1.0), (-1.0, 1.0, -1.0), (-1.0, 1.0, 1.0), (1.0, -1.0, -1.0), (1.0, -1.0, 1.0), (1.0, 1.0, -1.0), (1.0, 1.0, 1.0)], [], [(0, 1, 3, 2), (2, 3, 7, 6), (6, 7, 5, 4), (4, 5, 1, 0), (2, 6, 4, 0), (7, 3, 1, 5)])
me_cube_001.use_remesh_preserve_volume = False
me_cube_001.use_remesh_preserve_attributes = False
me_cube_001.use_mirror_vertex_groups = False
me_cube_001.update()
me_plane = bpy.data.meshes.new('Plane')
me_plane.from_pydata([(-1.0, -1.0, 0.0), (1.0, -1.0, 0.0), (-1.0, 1.0, 0.0), (1.0, 1.0, 0.0)], [], [(0, 1, 3, 2)])
me_plane.use_remesh_preserve_volume = False
me_plane.use_remesh_preserve_attributes = False
me_plane.use_mirror_vertex_groups = False
me_plane.update()

# ---- objects
ob_glass_inner = bpy.data.objects.new('Glass Inner', me_cylinder_003)
ob_glass_outer = bpy.data.objects.new('Glass Outer', me_cylinder_001)
ob_lid = bpy.data.objects.new('Lid', me_cylinder_002)
ob_camera = bpy.data.objects.new('Camera', cam_camera)
ob_cube = bpy.data.objects.new('Cube', me_cube_001)
ob_point_001 = bpy.data.objects.new('Point.001', light_point_001)
ob_point = bpy.data.objects.new('Point', light_point)
ob_plane = bpy.data.objects.new('Plane', me_plane)
ob_spot = bpy.data.objects.new('Spot', light_spot)

# ---- transforms, parenting, visibility, modifiers, constraints
ob_glass_inner.location = (0.0, 0.0, 0.0)
ob_glass_inner.hide_viewport = True
ob_glass_inner.hide_select = True
ob_glass_inner.hide_render = True
ob_glass_inner.lineart.crease_threshold = 0.0
_vg = ob_glass_inner.vertex_groups.new(name='Inside')
_vg = ob_glass_inner.vertex_groups.new(name='Outside')
_m = ob_glass_inner.modifiers.new('Subsurf', 'SUBSURF')
_m.uv_smooth = 'PRESERVE_CORNERS'
_m.quality = 2
_m.show_only_control_edges = False
ob_glass_outer.location = (0.0, 0.0, 0.0)
ob_glass_outer.show_wire = True
ob_glass_outer.lineart.crease_threshold = 0.0
_vg = ob_glass_outer.vertex_groups.new(name='Inside')
_vg = ob_glass_outer.vertex_groups.new(name='Outside')
_m = ob_glass_outer.modifiers.new('Subsurf', 'SUBSURF')
_m.uv_smooth = 'PRESERVE_CORNERS'
_m.render_levels = 6
_m.show_only_control_edges = False
ob_lid.location = (-3.108e-08, 5.96e-09, 1.192)
ob_lid.show_wire = True
ob_lid.lineart.crease_threshold = 0.0
_m = ob_lid.modifiers.new('Subsurf', 'SUBSURF')
_m.uv_smooth = 'PRESERVE_CORNERS'
_m.render_levels = 6
_m.show_only_control_edges = False
ob_camera.location = (-3.99, -5.12, 2.342)
ob_camera.rotation_euler = (1.251, 6.127e-06, -0.6994)
ob_camera.lineart.crease_threshold = 0.0
ob_cube.location = (4.0, 2.0, 0.0)
ob_cube.lineart.crease_threshold = 0.0
ob_point_001.location = (2.0, 2.0, 3.0)
ob_point_001.lineart.crease_threshold = 0.0
ob_point.location = (-1.0, -2.0, 3.0)
ob_point.lineart.crease_threshold = 0.0
ob_plane.location = (0.0, 0.0, -1.0)
ob_plane.scale = (23.7, 23.7, 23.7)
ob_plane.lineart.crease_threshold = 0.0
ob_spot.location = (0.0, 0.0, 7.0)
ob_spot.lineart.crease_threshold = 0.0

# ---- collection membership
col_collection_1.objects.link(ob_glass_inner)
col_collection_1.objects.link(ob_glass_outer)
col_collection_2.objects.link(ob_lid)
col_collection_11.objects.link(ob_camera)
col_collection_11.objects.link(ob_cube)
col_collection_11.objects.link(ob_point_001)
col_collection_11.objects.link(ob_point)
col_collection_11.objects.link(ob_plane)
col_collection_11.objects.link(ob_spot)

# ---- scene / render settings (as saved in the file)
scene.camera = ob_camera
scene.frame_start = 1; scene.frame_end = 250; scene.frame_set(0)
scene.render.engine = 'CYCLES'
scene.render.resolution_percentage = 50
scene.render.dither_intensity = 0.0
scene.render.use_border = True
scene.render.border_max_y = 0.9982
scene.cycles.use_denoising = False
scene.cycles.samples = 128
scene.cycles.sampling_pattern = 'TABULATED_SOBOL'
scene.cycles.use_adaptive_sampling = False
scene.cycles.use_light_tree = False
scene.cycles.blur_glossy = 0.0
scene.cycles.sample_clamp_indirect = 0.0
scene.view_settings.view_transform = 'Standard'
bpy.context.view_layer.update()
